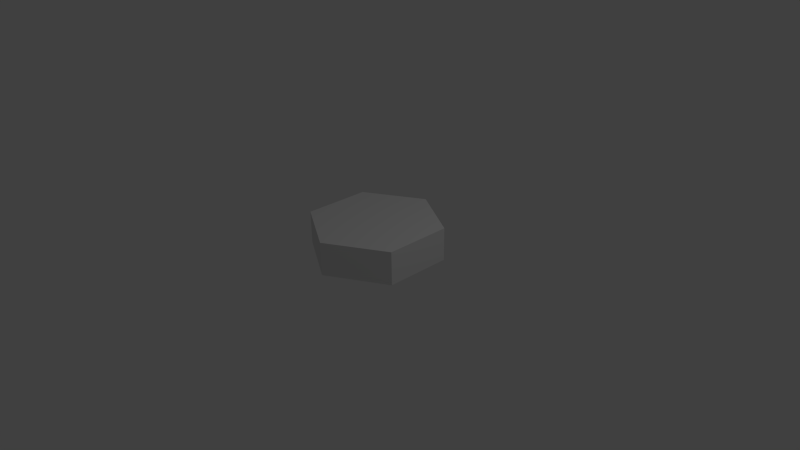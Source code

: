 # Source: hex_token.blend  (saved by Blender 2.59.0; exported with 4.5.12 LTS)
import bpy
from mathutils import Matrix  # noqa: F401  (used for matrix-valued properties, if any)

bpy.ops.wm.read_factory_settings(use_empty=True)
scene = bpy.context.scene
scene.name = 'Scene'

# ---- collections
col_collection_1 = bpy.data.collections.new('Collection 1'); scene.collection.children.link(col_collection_1)

# ---- world
world_world = bpy.data.worlds.new('World'); scene.world = world_world
world_world.color = (0.05088, 0.05088, 0.05088)
world_world.use_sun_shadow = False
world_world.sun_shadow_jitter_overblur = 0.0
world_world.cycles.sampling_method = 'MANUAL'
world_world.cycles.sample_map_resolution = 256

# ---- cameras
cam_camera = bpy.data.cameras.new('Camera')
cam_camera.clip_end = 100.0
cam_camera.lens = 35.0
cam_camera.ortho_scale = 7.314
cam_camera.dof.focus_distance = 0.0
cam_camera.dof.aperture_fstop = 128.0

# ---- lights
light_lamp = bpy.data.lights.new('Lamp', 'POINT')
light_lamp.transmission_factor = 0.0
light_lamp.cutoff_distance = 30.0
light_lamp.energy = 100.0
light_lamp.shadow_buffer_clip_start = 1.001
light_lamp.shadow_soft_size = 1.0
light_lamp.shadow_maximum_resolution = 0.006
light_lamp.use_absolute_resolution = True
light_lamp.cycles.use_multiple_importance_sampling = False

# ---- meshes
me_cylinder = bpy.data.meshes.new('Cylinder')
me_cylinder.from_pydata([(0.0, 1.0, 0.0), (0.866, 0.5, 0.0), (0.866, -0.5, 0.0), (-8.742e-08, -1.0, 0.0), (-0.866, -0.5, 0.0), (-0.866, 0.5, 0.0), (-3.02e-07, 1.0, 0.5), (0.866, 0.5, 0.5), (0.866, -0.5, 0.5), (9.298e-07, -1.0, 0.5), (-0.866, -0.5, 0.5), (-0.866, 0.5, 0.5), (0.0, 0.0, 0.0), (0.0, 0.0, 0.5)], [], [(12, 0, 1), (13, 7, 6), (12, 1, 2), (13, 8, 7), (12, 2, 3), (13, 9, 8), (12, 3, 4), (13, 10, 9), (12, 4, 5), (13, 11, 10), (5, 0, 12), (13, 6, 11), (0, 6, 7, 1), (1, 7, 8, 2), (2, 8, 9, 3), (3, 9, 10, 4), (4, 10, 11, 5), (6, 0, 5, 11)])
_uv = me_cylinder.uv_layers.new(name='UVTex')
_uv.uv.foreach_set('vector', [0.5, 0.4985, 0.5, 0.9984, 0.933, 0.7485, 0.5, 0.4985, 0.933, 0.7485, 0.5, 0.9984, 0.5, 0.4985, 0.933, 0.7485, 0.933, 0.2485, 0.5, 0.4985, 0.933, 0.2485, 0.933, 0.7485, 0.5, 0.4985, 0.933, 0.2485, 0.5, -0.001493, 0.5, 0.4985, 0.5, -0.001493, 0.933, 0.2485, 0.5, 0.4985, 0.5, -0.001493, 0.06702, 0.2485, 0.5, 0.4985, 0.06702, 0.2485, 0.5, -0.001493, 0.5, 0.4985, 0.06702, 0.2485, 0.06702, 0.7485, 0.5, 0.4985, 0.06702, 0.7485, 0.06702, 0.2485, 0.06702, 0.7485, 0.5, 0.9984, 0.5, 0.4985, 0.5, 0.4985, 0.5, 0.9984, 0.06702, 0.7485, 0.5, 0.9984, 0.5, 0.9984, 0.933, 0.7485, 0.933, 0.7485, 0.933, 0.7485, 0.933, 0.7485, 0.933, 0.2485, 0.933, 0.2485, 0.933, 0.2485, 0.933, 0.2485, 0.5, -0.001493, 0.5, -0.001493, 0.5, -0.001493, 0.5, -0.001493, 0.06702, 0.2485, 0.06702, 0.2485, 0.06702, 0.2485, 0.06702, 0.2485, 0.06702, 0.7485, 0.06702, 0.7485, 0.5, 0.9984, 0.5, 0.9984, 0.06702, 0.7485, 0.06702, 0.7485])
me_cylinder.use_remesh_preserve_volume = False
me_cylinder.use_remesh_preserve_attributes = False
me_cylinder.use_mirror_vertex_groups = False
me_cylinder.update()

# ---- objects
ob_cylinder = bpy.data.objects.new('Cylinder', me_cylinder)
ob_lamp = bpy.data.objects.new('Lamp', light_lamp)
ob_camera = bpy.data.objects.new('Camera', cam_camera)

# ---- transforms, parenting, visibility, modifiers, constraints
ob_cylinder.location = (0.0, 0.0, 0.0)
ob_cylinder.lineart.crease_threshold = 0.0
ob_lamp.location = (4.076, 1.005, 5.904)
ob_lamp.rotation_euler = (0.6503, 0.05522, 1.866)
ob_lamp.lock_rotations_4d = False
ob_lamp.empty_display_type = 'ARROWS'
ob_lamp.color = (0.0, 0.0, 0.0, 0.0)
ob_lamp.lineart.crease_threshold = 0.0
ob_camera.location = (7.481, -6.508, 5.344)
ob_camera.rotation_euler = (1.109, 0.01082, 0.8149)
ob_camera.lock_rotations_4d = False
ob_camera.empty_display_type = 'ARROWS'
ob_camera.color = (0.0, 0.0, 0.0, 0.0)
ob_camera.display_type = 'WIRE'
ob_camera.lineart.crease_threshold = 0.0

# ---- collection membership
col_collection_1.objects.link(ob_cylinder)
col_collection_1.objects.link(ob_lamp)
col_collection_1.objects.link(ob_camera)

# ---- scene / render settings (as saved in the file)
scene.camera = ob_camera
scene.frame_start = 1; scene.frame_end = 250; scene.frame_set(1)
scene.render.engine = 'BLENDER_EEVEE_NEXT'
scene.render.image_settings.color_mode = 'RGB'
scene.render.image_settings.compression = 90
scene.render.resolution_percentage = 50
scene.render.dither_intensity = 0.0
scene.render.bake_margin = 2
scene.render.bake_bias = 0.0
scene.cycles.use_denoising = False
scene.cycles.samples = 10
scene.cycles.sampling_pattern = 'TABULATED_SOBOL'
scene.cycles.light_sampling_threshold = 0.0
scene.cycles.use_adaptive_sampling = False
scene.cycles.use_light_tree = False
scene.cycles.blur_glossy = 0.0
scene.cycles.volume_bounces = 1
scene.cycles.pixel_filter_type = 'GAUSSIAN'
scene.cycles.sample_clamp_indirect = 0.0
scene.view_settings.view_transform = 'Standard'
bpy.context.view_layer.update()
